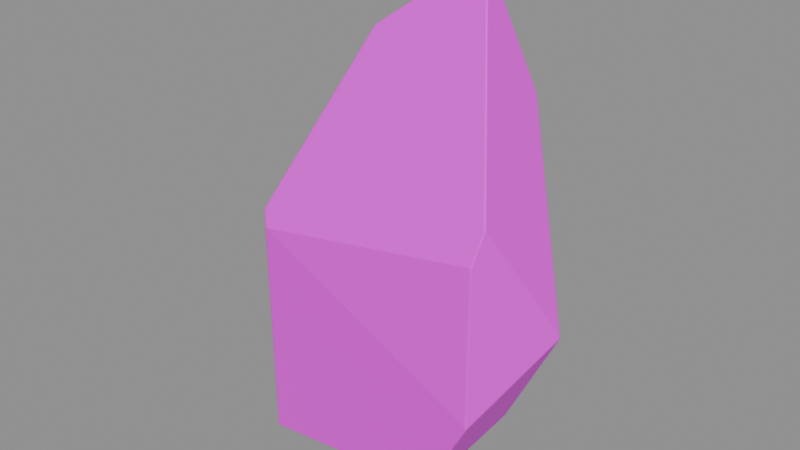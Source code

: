 # Source: obsidian_shard.blend  (saved by Blender 5.2.45; exported with 4.5.12 LTS)
import bpy
from mathutils import Matrix  # noqa: F401  (used for matrix-valued properties, if any)

bpy.ops.wm.read_factory_settings(use_empty=True)
scene = bpy.context.scene
scene.name = 'Scene'

# ---- images (referenced by path relative to the original .blend; pixels are not part of the script)
import os
ASSET_DIR = os.environ.get("B2B_ASSET_DIR", "")  # directory of the original .blend (textures are referenced by path, not embedded)
HERE = os.path.dirname(os.path.abspath(__file__))  # packed textures are extracted next to this script under _unpacked/

def load_image(name, relpath, width, height, colorspace="sRGB"):
    """Load a texture the original file referenced (path relative to the .blend, or extracted next to this script)."""
    p = next((c for c in (os.path.join(HERE, relpath), os.path.join(ASSET_DIR, relpath)) if relpath and os.path.exists(c)), "")
    if p:
        img = bpy.data.images.load(p, check_existing=True)
        img.name = name
    else:  # same state as the original file: an image datablock whose file is absent (Cycles renders it pink)
        img = bpy.data.images.new(name, width, height)
        img.source = "FILE"
        img.filepath = "//" + (relpath or name)
    img.colorspace_settings.name = colorspace
    return img
img_obsidian_shard_obsidian_png = load_image('obsidian_shard_obsidian.png', '_textures/obsidian_shard_obsidian.png', 1024, 1024, 'sRGB')

# ---- materials (node trees are filled in below, after node groups)
mat_obsidian_shard_obsidian = bpy.data.materials.new('obsidian_shard_obsidian')
mat_obsidian_shard_obsidian.diffuse_color = (1.0, 1.0, 1.0, 1.0)

# ---- node groups
ng_a_shadowhull_projected_surfaces = bpy.data.node_groups.new('A_ShadowHull_projected_surfaces', 'GeometryNodeTree')
_s = ng_a_shadowhull_projected_surfaces.interface.new_socket(name='Geometry', in_out='OUTPUT', socket_type='NodeSocketGeometry')
_s = ng_a_shadowhull_projected_surfaces.interface.new_socket(name='Geometry', in_out='INPUT', socket_type='NodeSocketGeometry')
_N = ng_a_shadowhull_projected_surfaces.nodes; _L = ng_a_shadowhull_projected_surfaces.links
n0 = _N.new('NodeGroupInput'); n0.name = 'Group Input'; n0.location = (0, 0)
n1 = _N.new('NodeGroupOutput'); n1.name = 'Group Output'; n1.location = (0, 0)
n2 = _N.new('GeometryNodeInputMeshFaceArea'); n2.name = 'Face Area'; n2.location = (0, 0)
n3 = _N.new('ShaderNodeMath'); n3.name = 'Math'; n3.location = (0, 0)
n3.operation = 'LESS_THAN'
n3.inputs[1].default_value = 1e-09
n4 = _N.new('GeometryNodeDeleteGeometry'); n4.name = 'Delete Geometry'; n4.location = (0, 0)
n4.domain = 'FACE'
n5 = _N.new('GeometryNodeInputPosition'); n5.name = 'Position'; n5.location = (0, 0)
n6 = _N.new('GeometryNodeInputNormal'); n6.name = 'Normal'; n6.location = (0, 0)
n7 = _N.new('GeometryNodeAttributeStatistic'); n7.name = 'Attribute Statistic'; n7.location = (0, 0)
n7.data_type = 'FLOAT_VECTOR'
n8 = _N.new('ShaderNodeVectorMath'); n8.name = 'Vector Math'; n8.location = (0, 0)
n8.operation = 'SUBTRACT'
n9 = _N.new('ShaderNodeVectorMath'); n9.name = 'Vector Math.001'; n9.location = (0, 0)
n9.operation = 'SUBTRACT'
n10 = _N.new('ShaderNodeVectorMath'); n10.name = 'Vector Math.002'; n10.location = (0, 0)
n10.operation = 'DIVIDE'
n11 = _N.new('ShaderNodeSeparateXYZ'); n11.name = 'Separate XYZ'; n11.location = (0, 0)
n12 = _N.new('ShaderNodeVectorMath'); n12.name = 'Vector Math.003'; n12.location = (0, 0)
n12.operation = 'ABSOLUTE'
n13 = _N.new('ShaderNodeSeparateXYZ'); n13.name = 'Separate XYZ.001'; n13.location = (0, 0)
n14 = _N.new('ShaderNodeMath'); n14.name = 'Math.001'; n14.location = (0, 0)
n14.operation = 'GREATER_THAN'
n15 = _N.new('ShaderNodeMath'); n15.name = 'Math.002'; n15.location = (0, 0)
n15.operation = 'GREATER_THAN'
n16 = _N.new('ShaderNodeMath'); n16.name = 'Math.003'; n16.location = (0, 0)
n16.operation = 'GREATER_THAN'
n17 = _N.new('FunctionNodeBooleanMath'); n17.name = 'Boolean Math'; n17.location = (0, 0)
n18 = _N.new('ShaderNodeCombineXYZ'); n18.name = 'Combine XYZ'; n18.location = (0, 0)
n19 = _N.new('ShaderNodeCombineXYZ'); n19.name = 'Combine XYZ.001'; n19.location = (0, 0)
n20 = _N.new('ShaderNodeCombineXYZ'); n20.name = 'Combine XYZ.002'; n20.location = (0, 0)
n21 = _N.new('GeometryNodeSwitch'); n21.name = 'Switch'; n21.location = (0, 0)
n21.input_type = 'VECTOR'
n22 = _N.new('GeometryNodeSwitch'); n22.name = 'Switch.001'; n22.location = (0, 0)
n22.input_type = 'VECTOR'
n23 = _N.new('GeometryNodeSetShadeSmooth'); n23.name = 'Set Shade Smooth'; n23.location = (0, 0)
n23.inputs[2].default_value = False
n24 = _N.new('GeometryNodeStoreNamedAttribute'); n24.name = 'Store Named Attribute'; n24.location = (0, 0)
n24.width = 160
n24.data_type = 'FLOAT2'
n24.domain = 'CORNER'
n24.inputs[2].default_value = 'UVMap'
n25 = _N.new('GeometryNodeSetShadeSmooth'); n25.name = 'Set Shade Smooth.001'; n25.location = (0, 0)
n25.inputs[2].default_value = False
_L.new(n2.outputs[0], n3.inputs[0])
_L.new(n0.outputs[0], n4.inputs[0])
_L.new(n3.outputs[0], n4.inputs[1])
_L.new(n4.outputs[0], n7.inputs[0])
_L.new(n5.outputs[0], n7.inputs[2])
_L.new(n7.outputs[4], n8.inputs[0])
_L.new(n7.outputs[3], n8.inputs[1])
_L.new(n5.outputs[0], n9.inputs[0])
_L.new(n7.outputs[3], n9.inputs[1])
_L.new(n9.outputs[0], n10.inputs[0])
_L.new(n8.outputs[0], n10.inputs[1])
_L.new(n10.outputs[0], n11.inputs[0])
_L.new(n6.outputs[0], n12.inputs[0])
_L.new(n12.outputs[0], n13.inputs[0])
_L.new(n13.outputs[0], n14.inputs[0])
_L.new(n13.outputs[1], n14.inputs[1])
_L.new(n13.outputs[0], n15.inputs[0])
_L.new(n13.outputs[2], n15.inputs[1])
_L.new(n13.outputs[1], n16.inputs[0])
_L.new(n13.outputs[2], n16.inputs[1])
_L.new(n14.outputs[0], n17.inputs[0])
_L.new(n15.outputs[0], n17.inputs[1])
_L.new(n11.outputs[1], n18.inputs[0])
_L.new(n11.outputs[2], n18.inputs[1])
_L.new(n11.outputs[0], n19.inputs[0])
_L.new(n11.outputs[2], n19.inputs[1])
_L.new(n11.outputs[0], n20.inputs[0])
_L.new(n11.outputs[1], n20.inputs[1])
_L.new(n16.outputs[0], n21.inputs[0])
_L.new(n20.outputs[0], n21.inputs[1])
_L.new(n19.outputs[0], n21.inputs[2])
_L.new(n17.outputs[0], n22.inputs[0])
_L.new(n21.outputs[0], n22.inputs[1])
_L.new(n18.outputs[0], n22.inputs[2])
_L.new(n4.outputs[0], n23.inputs[0])
_L.new(n23.outputs[0], n24.inputs[0])
_L.new(n22.outputs[0], n24.inputs[3])
_L.new(n24.outputs[0], n25.inputs[0])
_L.new(n25.outputs[0], n1.inputs[0])
n1.is_active_output = True

# ---- material node trees
mat_obsidian_shard_obsidian.use_nodes = True; mat_obsidian_shard_obsidian.node_tree.nodes.clear()
_N = mat_obsidian_shard_obsidian.node_tree.nodes; _L = mat_obsidian_shard_obsidian.node_tree.links
n0 = _N.new('ShaderNodeBsdfPrincipled'); n0.name = 'Principled BSDF'; n0.location = (-200, 100)
n0.inputs[2].default_value = 0.55
n0.inputs[10].default_value = 0.005
n1 = _N.new('ShaderNodeOutputMaterial'); n1.name = 'Material Output'; n1.location = (200, 100)
n2 = _N.new('ShaderNodeTexImage'); n2.name = 'Image Texture'; n2.location = (0, 0)
n2.image = img_obsidian_shard_obsidian_png
n2.interpolation = 'Closest'
_L.new(n0.outputs[0], n1.inputs[0])
_L.new(n2.outputs[0], n0.inputs[0])
n1.is_active_output = True

# ---- meshes
me_shadow_a_shadowhull_front = bpy.data.meshes.new('SHADOW_A_ShadowHull_front')
me_shadow_a_shadowhull_front.from_pydata([(-0.55, 0.0, -0.89), (0.23, 0.0, -0.79), (0.56, 0.0, -0.19), (0.24, 0.0, 0.98), (-0.11, 0.0, 0.72), (-0.43, 0.0, 0.06), (-0.63, 0.0, -0.16)], [], [(0, 1, 2, 3, 4, 5, 6)])
me_shadow_a_shadowhull_front.materials.append(mat_obsidian_shard_obsidian)
me_shadow_a_shadowhull_front.update()
me_shadow_a_shadowhull_side = bpy.data.meshes.new('SHADOW_A_ShadowHull_side')
me_shadow_a_shadowhull_side.from_pydata([(0.0, -0.22, -0.89), (0.0, 0.23, -0.67), (0.0, 0.27, 0.08), (0.0, 0.02, 0.98), (0.0, -0.3, 0.02)], [], [(0, 1, 2, 3, 4)])
me_shadow_a_shadowhull_side.materials.append(mat_obsidian_shard_obsidian)
me_shadow_a_shadowhull_side.update()
me_shadow_a_shadowhull_top = bpy.data.meshes.new('SHADOW_A_ShadowHull_top')
me_shadow_a_shadowhull_top.from_pydata([(-0.63, -0.07, 0.0), (-0.4, -0.3, 0.0), (0.42, -0.26, 0.0), (0.56, 0.04, 0.0), (0.17, 0.23, 0.0), (-0.47, 0.19, 0.0)], [], [(0, 1, 2, 3, 4, 5)])
me_shadow_a_shadowhull_top.materials.append(mat_obsidian_shard_obsidian)
me_shadow_a_shadowhull_top.update()

# ---- objects
ob_item_obsidian_shard = bpy.data.objects.new('ITEM_obsidian_shard', None)
ob_shadow_a_shadowhull_front = bpy.data.objects.new('SHADOW_A_ShadowHull_front', me_shadow_a_shadowhull_front)
ob_shadow_a_shadowhull_side = bpy.data.objects.new('SHADOW_A_ShadowHull_side', me_shadow_a_shadowhull_side)
ob_shadow_a_shadowhull_top = bpy.data.objects.new('SHADOW_A_ShadowHull_top', me_shadow_a_shadowhull_top)
ob_a_shadowhull = bpy.data.objects.new('A_ShadowHull', me_shadow_a_shadowhull_front)

# ---- transforms, parenting, visibility, modifiers, constraints
ob_item_obsidian_shard.location = (0.0, 0.0, 0.0)
ob_shadow_a_shadowhull_front.parent = ob_item_obsidian_shard
ob_shadow_a_shadowhull_front.location = (0.0, 0.0, 0.0)
ob_shadow_a_shadowhull_front.hide_render = True
ob_shadow_a_shadowhull_front.display_type = 'WIRE'
_m = ob_shadow_a_shadowhull_front.modifiers.new('Extruded shadow working depth', 'SOLIDIFY')
_m.thickness = 7.88
_m.offset = 0.0
_m.use_even_offset = True
ob_shadow_a_shadowhull_side.parent = ob_item_obsidian_shard
ob_shadow_a_shadowhull_side.location = (0.0, 0.0, 0.0)
ob_shadow_a_shadowhull_side.hide_render = True
ob_shadow_a_shadowhull_side.display_type = 'WIRE'
_m = ob_shadow_a_shadowhull_side.modifiers.new('Extruded shadow working depth', 'SOLIDIFY')
_m.thickness = 7.88
_m.offset = 0.0
_m.use_even_offset = True
ob_shadow_a_shadowhull_top.parent = ob_item_obsidian_shard
ob_shadow_a_shadowhull_top.location = (0.0, 0.0, 0.0)
ob_shadow_a_shadowhull_top.hide_render = True
ob_shadow_a_shadowhull_top.display_type = 'WIRE'
_m = ob_shadow_a_shadowhull_top.modifiers.new('Extruded shadow working depth', 'SOLIDIFY')
_m.thickness = 7.88
_m.offset = 0.0
_m.use_even_offset = True
ob_a_shadowhull.parent = ob_item_obsidian_shard
ob_a_shadowhull.location = (0.0, 0.0, 0.0)
_m = ob_a_shadowhull.modifiers.new('Thickness', 'SOLIDIFY')
_m.thickness = 7.88
_m.offset = 0.0
_m.use_even_offset = True
_m = ob_a_shadowhull.modifiers.new('Constrain by side shadow', 'BOOLEAN')
_m.object = ob_shadow_a_shadowhull_side
_m.operation = 'INTERSECT'
_m = ob_a_shadowhull.modifiers.new('Constrain by top shadow', 'BOOLEAN')
_m.object = ob_shadow_a_shadowhull_top
_m.operation = 'INTERSECT'
_m = ob_a_shadowhull.modifiers.new('Merge shadow intersection coincidences', 'WELD')
_m.merge_threshold = 1e-05
_m = ob_a_shadowhull.modifiers.new('LowPolyBevel', 'BEVEL')
_m.width = 0.008
_m.width_pct = 0.008
_m.segments = 3
_m.angle_limit = 0.4363
_m = ob_a_shadowhull.modifiers.new('Merge bevel coincidences at export precision', 'WELD')
_m.merge_threshold = 1e-05
_m = ob_a_shadowhull.modifiers.new('Resolve collinear shadow faces', 'TRIANGULATE')
_m.quad_method = 'BEAUTY'
_m = ob_a_shadowhull.modifiers.new('A_ShadowHull_projected_surfaces', 'NODES')
_m.node_group = ng_a_shadowhull_projected_surfaces

# ---- collection membership
scene.collection.objects.link(ob_item_obsidian_shard)
scene.collection.objects.link(ob_shadow_a_shadowhull_front)
scene.collection.objects.link(ob_shadow_a_shadowhull_side)
scene.collection.objects.link(ob_shadow_a_shadowhull_top)
scene.collection.objects.link(ob_a_shadowhull)

# ---- scene / render settings (as saved in the file)
scene.frame_start = 1; scene.frame_end = 250; scene.frame_set(1)
scene.render.engine = 'BLENDER_EEVEE_NEXT'
scene.render.bake_bias = 0.0
scene.render.bake_samples = 0
scene.render.compositor_device = 'GPU'
scene.eevee.use_volume_custom_range = False
scene.eevee.fast_gi_thickness_near = 0.1
scene.eevee.fast_gi_thickness_far = 0.0
scene.eevee.ray_tracing_options.screen_trace_thickness = 0.1
bpy.context.view_layer.update()

# ---- added for rendering (the .blend has no active camera and no usable light): camera, sun + grey world if the file has none
cam_auto = bpy.data.cameras.new('AutoCamera')
cam_auto.lens = 50.0
cam_auto.sensor_width = 36.0
cam_auto.clip_end = 1000.0
ob_auto_camera = bpy.data.objects.new('AutoCamera', cam_auto)
scene.collection.objects.link(ob_auto_camera)
ob_auto_camera.location = (2.05889, -2.54773, 1.72034)
ob_auto_camera.rotation_euler = (1.09748, -7.21219e-08, 0.694738)
scene.camera = ob_auto_camera
light_auto_sun = bpy.data.lights.new('AutoSun', 'SUN')
light_auto_sun.energy = 3.0
light_auto_sun.angle = 0.0523599
ob_auto_sun = bpy.data.objects.new('AutoSun', light_auto_sun)
scene.collection.objects.link(ob_auto_sun)
ob_auto_sun.rotation_euler = (0.872665, 0.174533, 0.523599)
if scene.world is None:
    world_auto = bpy.data.worlds.new('AutoWorld')
    world_auto.color = (0.3, 0.3, 0.3)
    scene.world = world_auto
bpy.context.view_layer.update()
